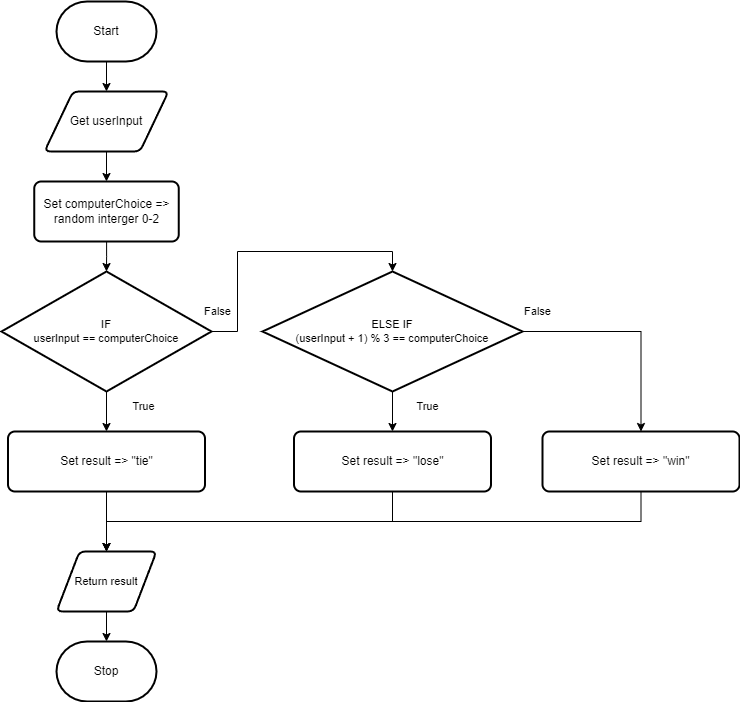

The diagram above was exported from draw.io. Its source (the exported page's mxGraphModel, read from the mxfile embedded in the PNG):
<mxGraphModel dx="1086" dy="666" grid="1" gridSize="10" guides="1" tooltips="1" connect="1" arrows="1" fold="1" page="1" pageScale="1" pageWidth="827" pageHeight="1169" math="0" shadow="0">
  <root>
    <mxCell id="0" />
    <mxCell id="1" parent="0" />
    <mxCell id="7" value="" style="edgeStyle=orthogonalEdgeStyle;html=1;rounded=0;" edge="1" parent="1" source="4" target="6">
      <mxGeometry relative="1" as="geometry" />
    </mxCell>
    <mxCell id="4" value="Start" style="strokeWidth=2;html=1;shape=mxgraph.flowchart.terminator;whiteSpace=wrap;" vertex="1" parent="1">
      <mxGeometry x="364" y="80" width="100" height="60" as="geometry" />
    </mxCell>
    <mxCell id="5" value="Stop" style="strokeWidth=2;html=1;shape=mxgraph.flowchart.terminator;whiteSpace=wrap;" vertex="1" parent="1">
      <mxGeometry x="364" y="720" width="100" height="60" as="geometry" />
    </mxCell>
    <mxCell id="9" value="" style="edgeStyle=none;html=1;" edge="1" parent="1" source="6" target="8">
      <mxGeometry relative="1" as="geometry" />
    </mxCell>
    <mxCell id="6" value="Get userInput" style="shape=parallelogram;html=1;strokeWidth=2;perimeter=parallelogramPerimeter;whiteSpace=wrap;rounded=1;arcSize=12;size=0.23;" vertex="1" parent="1">
      <mxGeometry x="352" y="170" width="124" height="60" as="geometry" />
    </mxCell>
    <mxCell id="11" value="" style="edgeStyle=orthogonalEdgeStyle;shape=connector;rounded=0;html=1;labelBackgroundColor=default;strokeColor=default;fontFamily=Helvetica;fontSize=11;fontColor=default;endArrow=classic;" edge="1" parent="1" source="8" target="10">
      <mxGeometry relative="1" as="geometry" />
    </mxCell>
    <mxCell id="8" value="Set computerChoice =&amp;gt; random interger 0-2" style="rounded=1;whiteSpace=wrap;html=1;absoluteArcSize=1;arcSize=14;strokeWidth=2;" vertex="1" parent="1">
      <mxGeometry x="341.75" y="260" width="144.5" height="60" as="geometry" />
    </mxCell>
    <mxCell id="16" style="edgeStyle=orthogonalEdgeStyle;shape=connector;rounded=0;html=1;entryX=0.5;entryY=0;entryDx=0;entryDy=0;entryPerimeter=0;labelBackgroundColor=default;strokeColor=default;fontFamily=Helvetica;fontSize=11;fontColor=default;endArrow=classic;" edge="1" parent="1" source="10" target="13">
      <mxGeometry relative="1" as="geometry">
        <Array as="points">
          <mxPoint x="545" y="410" />
          <mxPoint x="545" y="330" />
          <mxPoint x="700" y="330" />
        </Array>
      </mxGeometry>
    </mxCell>
    <mxCell id="19" value="" style="edgeStyle=orthogonalEdgeStyle;shape=connector;rounded=0;html=1;labelBackgroundColor=default;strokeColor=default;fontFamily=Helvetica;fontSize=11;fontColor=default;endArrow=classic;" edge="1" parent="1" source="10" target="12">
      <mxGeometry relative="1" as="geometry" />
    </mxCell>
    <mxCell id="10" value="IF&lt;br&gt;userInput == computerChoice" style="strokeWidth=2;html=1;shape=mxgraph.flowchart.decision;whiteSpace=wrap;fontFamily=Helvetica;fontSize=11;fontColor=default;" vertex="1" parent="1">
      <mxGeometry x="309" y="350" width="210" height="120" as="geometry" />
    </mxCell>
    <mxCell id="26" style="edgeStyle=orthogonalEdgeStyle;shape=connector;rounded=0;html=1;entryX=0.5;entryY=0;entryDx=0;entryDy=0;labelBackgroundColor=default;strokeColor=default;fontFamily=Helvetica;fontSize=11;fontColor=default;endArrow=classic;" edge="1" parent="1" source="12" target="24">
      <mxGeometry relative="1" as="geometry" />
    </mxCell>
    <mxCell id="12" value="Set result =&amp;gt; &quot;tie&quot;" style="rounded=1;whiteSpace=wrap;html=1;absoluteArcSize=1;arcSize=14;strokeWidth=2;" vertex="1" parent="1">
      <mxGeometry x="315.5" y="510" width="197" height="60" as="geometry" />
    </mxCell>
    <mxCell id="17" style="edgeStyle=orthogonalEdgeStyle;shape=connector;rounded=0;html=1;labelBackgroundColor=default;strokeColor=default;fontFamily=Helvetica;fontSize=11;fontColor=default;endArrow=classic;" edge="1" parent="1" source="13" target="15">
      <mxGeometry relative="1" as="geometry" />
    </mxCell>
    <mxCell id="18" value="" style="edgeStyle=orthogonalEdgeStyle;shape=connector;rounded=0;html=1;labelBackgroundColor=default;strokeColor=default;fontFamily=Helvetica;fontSize=11;fontColor=default;endArrow=classic;" edge="1" parent="1" source="13" target="14">
      <mxGeometry relative="1" as="geometry" />
    </mxCell>
    <mxCell id="13" value="ELSE IF&lt;br&gt;(userInput + 1) % 3 == computerChoice" style="strokeWidth=2;html=1;shape=mxgraph.flowchart.decision;whiteSpace=wrap;fontFamily=Helvetica;fontSize=11;fontColor=default;" vertex="1" parent="1">
      <mxGeometry x="570" y="350" width="260" height="120" as="geometry" />
    </mxCell>
    <mxCell id="27" style="edgeStyle=orthogonalEdgeStyle;shape=connector;rounded=0;html=1;entryX=0.5;entryY=0;entryDx=0;entryDy=0;labelBackgroundColor=default;strokeColor=default;fontFamily=Helvetica;fontSize=11;fontColor=default;endArrow=classic;" edge="1" parent="1" source="14" target="24">
      <mxGeometry relative="1" as="geometry">
        <Array as="points">
          <mxPoint x="700" y="600" />
          <mxPoint x="414" y="600" />
        </Array>
      </mxGeometry>
    </mxCell>
    <mxCell id="14" value="Set result =&amp;gt; &quot;lose&quot;" style="rounded=1;whiteSpace=wrap;html=1;absoluteArcSize=1;arcSize=14;strokeWidth=2;" vertex="1" parent="1">
      <mxGeometry x="601.5" y="510" width="197" height="60" as="geometry" />
    </mxCell>
    <mxCell id="28" style="edgeStyle=orthogonalEdgeStyle;shape=connector;rounded=0;html=1;entryX=0.5;entryY=0;entryDx=0;entryDy=0;labelBackgroundColor=default;strokeColor=default;fontFamily=Helvetica;fontSize=11;fontColor=default;endArrow=classic;" edge="1" parent="1" source="15" target="24">
      <mxGeometry relative="1" as="geometry">
        <Array as="points">
          <mxPoint x="949" y="600" />
          <mxPoint x="414" y="600" />
        </Array>
      </mxGeometry>
    </mxCell>
    <mxCell id="15" value="Set result =&amp;gt; &quot;win&quot;" style="rounded=1;whiteSpace=wrap;html=1;absoluteArcSize=1;arcSize=14;strokeWidth=2;" vertex="1" parent="1">
      <mxGeometry x="850" y="510" width="197" height="60" as="geometry" />
    </mxCell>
    <mxCell id="20" value="False" style="text;html=1;align=center;verticalAlign=middle;resizable=0;points=[];autosize=1;strokeColor=none;fillColor=none;fontSize=11;fontFamily=Helvetica;fontColor=default;" vertex="1" parent="1">
      <mxGeometry x="820" y="375" width="50" height="30" as="geometry" />
    </mxCell>
    <mxCell id="21" value="False" style="text;html=1;align=center;verticalAlign=middle;resizable=0;points=[];autosize=1;strokeColor=none;fillColor=none;fontSize=11;fontFamily=Helvetica;fontColor=default;" vertex="1" parent="1">
      <mxGeometry x="500" y="375" width="50" height="30" as="geometry" />
    </mxCell>
    <mxCell id="22" value="True" style="text;html=1;align=center;verticalAlign=middle;resizable=0;points=[];autosize=1;strokeColor=none;fillColor=none;fontSize=11;fontFamily=Helvetica;fontColor=default;" vertex="1" parent="1">
      <mxGeometry x="426" y="470" width="50" height="30" as="geometry" />
    </mxCell>
    <mxCell id="23" value="True" style="text;html=1;align=center;verticalAlign=middle;resizable=0;points=[];autosize=1;strokeColor=none;fillColor=none;fontSize=11;fontFamily=Helvetica;fontColor=default;" vertex="1" parent="1">
      <mxGeometry x="710" y="470" width="50" height="30" as="geometry" />
    </mxCell>
    <mxCell id="25" value="" style="edgeStyle=orthogonalEdgeStyle;shape=connector;rounded=0;html=1;labelBackgroundColor=default;strokeColor=default;fontFamily=Helvetica;fontSize=11;fontColor=default;endArrow=classic;" edge="1" parent="1" source="24" target="5">
      <mxGeometry relative="1" as="geometry" />
    </mxCell>
    <mxCell id="24" value="Return result" style="shape=parallelogram;html=1;strokeWidth=2;perimeter=parallelogramPerimeter;whiteSpace=wrap;rounded=1;arcSize=12;size=0.23;fontFamily=Helvetica;fontSize=11;fontColor=default;" vertex="1" parent="1">
      <mxGeometry x="364" y="630" width="100" height="60" as="geometry" />
    </mxCell>
  </root>
</mxGraphModel>